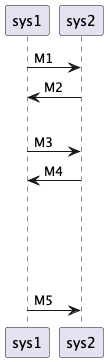

The diagram above was rendered by PlantUML. Its source (embedded in the PNG):
@startuml

skinparam lifelineStrategy nosolid

sys1 -> sys2: M1
sys1 <- sys2: M2
|||
sys1 -> sys2: M3
sys1 <- sys2: M4
||100||
sys1 -> sys2: M5

@endum